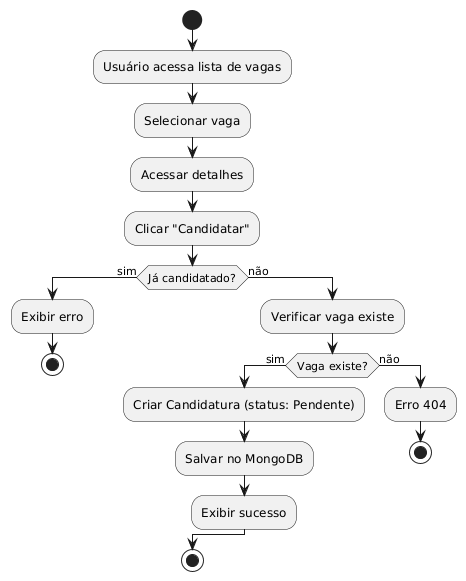

The diagram above was rendered by PlantUML. Its source (embedded in the PNG):
@startuml
start
:Usuário acessa lista de vagas;
:Selecionar vaga;
:Acessar detalhes;
:Clicar "Candidatar";
if (Já candidatado?) then (sim)
  :Exibir erro;
  stop
else (não)
  :Verificar vaga existe;
  if (Vaga existe?) then (sim)
    :Criar Candidatura (status: Pendente);
    :Salvar no MongoDB;
    :Exibir sucesso;
  else (não)
    :Erro 404;
    stop
  endif
endif
stop
@enduml